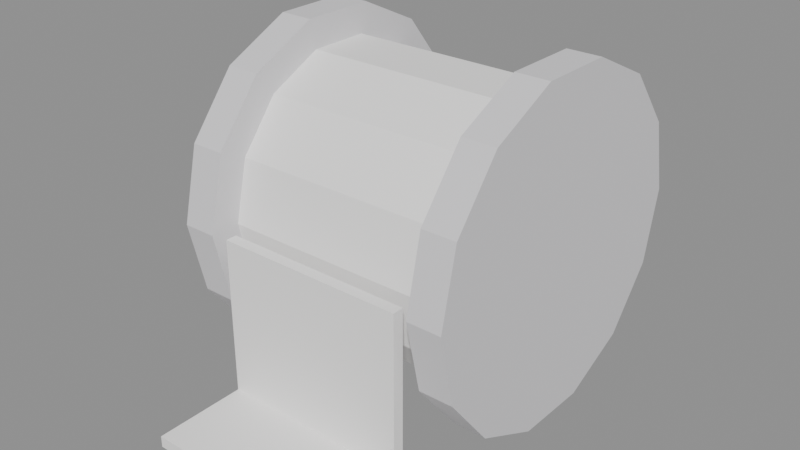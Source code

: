 # Source: ribbon_spool.blend  (saved by Blender 5.2.45; exported with 4.5.12 LTS)
import bpy
from mathutils import Matrix  # noqa: F401  (used for matrix-valued properties, if any)

bpy.ops.wm.read_factory_settings(use_empty=True)
scene = bpy.context.scene
scene.name = 'Scene'

# ---- collections
col_ribbon_spool = bpy.data.collections.new('ribbon_spool'); scene.collection.children.link(col_ribbon_spool)

# ---- materials (node trees are filled in below, after node groups)
mat_ribbon_shade = bpy.data.materials.new('ribbon_shade')
mat_ribbon_shade.diffuse_color = (0.74, 0.73, 0.75, 1.0)
mat_ribbon_white = bpy.data.materials.new('ribbon_white')
mat_ribbon_white.diffuse_color = (0.97, 0.96, 0.95, 1.0)

# ---- material node trees
mat_ribbon_shade.use_nodes = True; mat_ribbon_shade.node_tree.nodes.clear()
_N = mat_ribbon_shade.node_tree.nodes; _L = mat_ribbon_shade.node_tree.links
n0 = _N.new('ShaderNodeBsdfPrincipled'); n0.name = 'Principled BSDF'; n0.location = (-200, 100)
n0.inputs[0].default_value = (0.74, 0.73, 0.75, 1.0)
n0.inputs[2].default_value = 0.9
n0.inputs[10].default_value = 0.005
n1 = _N.new('ShaderNodeOutputMaterial'); n1.name = 'Material Output'; n1.location = (200, 100)
_L.new(n0.outputs[0], n1.inputs[0])
n1.is_active_output = True
mat_ribbon_white.use_nodes = True; mat_ribbon_white.node_tree.nodes.clear()
_N = mat_ribbon_white.node_tree.nodes; _L = mat_ribbon_white.node_tree.links
n0 = _N.new('ShaderNodeBsdfPrincipled'); n0.name = 'Principled BSDF'; n0.location = (-200, 100)
n0.inputs[0].default_value = (0.97, 0.96, 0.95, 1.0)
n0.inputs[2].default_value = 0.9
n0.inputs[10].default_value = 0.005
n1 = _N.new('ShaderNodeOutputMaterial'); n1.name = 'Material Output'; n1.location = (200, 100)
_L.new(n0.outputs[0], n1.inputs[0])
n1.is_active_output = True

# ---- meshes
me_cylinder = bpy.data.meshes.new('Cylinder')
me_cylinder.from_pydata([(-0.006, 0.06, 2.623e-10), (0.006, 0.06, -2.623e-10), (-0.006, 0.05406, -0.02603), (0.006, 0.05406, -0.02603), (-0.006, 0.03741, -0.04691), (0.006, 0.03741, -0.04691), (-0.006, 0.01335, -0.0585), (0.006, 0.01335, -0.0585), (-0.006, -0.01335, -0.0585), (0.006, -0.01335, -0.0585), (-0.006, -0.03741, -0.04691), (0.006, -0.03741, -0.04691), (-0.006, -0.05406, -0.02603), (0.006, -0.05406, -0.02603), (-0.006, -0.06, 2.623e-10), (0.006, -0.06, -2.623e-10), (-0.006, -0.05406, 0.02603), (0.006, -0.05406, 0.02603), (-0.006, -0.03741, 0.04691), (0.006, -0.03741, 0.04691), (-0.006, -0.01335, 0.0585), (0.006, -0.01335, 0.0585), (-0.006, 0.01335, 0.0585), (0.006, 0.01335, 0.0585), (-0.006, 0.03741, 0.04691), (0.006, 0.03741, 0.04691), (-0.006, 0.05406, 0.02603), (0.006, 0.05406, 0.02603)], [], [(0, 1, 3, 2), (2, 3, 5, 4), (4, 5, 7, 6), (6, 7, 9, 8), (8, 9, 11, 10), (10, 11, 13, 12), (12, 13, 15, 14), (14, 15, 17, 16), (16, 17, 19, 18), (18, 19, 21, 20), (20, 21, 23, 22), (22, 23, 25, 24), (3, 1, 27, 25, 23, 21, 19, 17, 15, 13, 11, 9, 7, 5), (24, 25, 27, 26), (26, 27, 1, 0), (0, 2, 4, 6, 8, 10, 12, 14, 16, 18, 20, 22, 24, 26)])
_uv = me_cylinder.uv_layers.new(name='UVMap')
_uv.uv.foreach_set('vector', [1.0, 0.5, 1.0, 1.0, 0.9286, 1.0, 0.9286, 0.5, 0.9286, 0.5, 0.9286, 1.0, 0.8571, 1.0, 0.8571, 0.5, 0.8571, 0.5, 0.8571, 1.0, 0.7857, 1.0, 0.7857, 0.5, 0.7857, 0.5, 0.7857, 1.0, 0.7143, 1.0, 0.7143, 0.5, 0.7143, 0.5, 0.7143, 1.0, 0.6429, 1.0, 0.6429, 0.5, 0.6429, 0.5, 0.6429, 1.0, 0.5714, 1.0, 0.5714, 0.5, 0.5714, 0.5, 0.5714, 1.0, 0.5, 1.0, 0.5, 0.5, 0.5, 0.5, 0.5, 1.0, 0.4286, 1.0, 0.4286, 0.5, 0.4286, 0.5, 0.4286, 1.0, 0.3571, 1.0, 0.3571, 0.5, 0.3571, 0.5, 0.3571, 1.0, 0.2857, 1.0, 0.2857, 0.5, 0.2857, 0.5, 0.2857, 1.0, 0.2143, 1.0, 0.2143, 0.5, 0.2143, 0.5, 0.2143, 1.0, 0.1429, 1.0, 0.1429, 0.5, 0.3541, 0.4662, 0.25, 0.49, 0.1459, 0.4662, 0.06236, 0.3996, 0.01602, 0.3034, 0.01602, 0.1966, 0.06236, 0.1004, 0.1459, 0.03377, 0.25, 0.01, 0.3541, 0.03377, 0.4376, 0.1004, 0.484, 0.1966, 0.484, 0.3034, 0.4376, 0.3996, 0.1429, 0.5, 0.1429, 1.0, 0.07143, 1.0, 0.07143, 0.5, 0.07143, 0.5, 0.07143, 1.0, -1.341e-07, 1.0, -1.341e-07, 0.5, 0.75, 0.49, 0.8541, 0.4662, 0.9376, 0.3996, 0.984, 0.3034, 0.984, 0.1966, 0.9376, 0.1004, 0.8541, 0.03377, 0.75, 0.01, 0.6459, 0.03377, 0.5624, 0.1004, 0.516, 0.1966, 0.516, 0.3034, 0.5624, 0.3996, 0.6459, 0.4662])
me_cylinder.materials.append(mat_ribbon_shade)
me_cylinder.update()
me_cylinder_001 = bpy.data.meshes.new('Cylinder.001')
me_cylinder_001.from_pydata([(-0.006, 0.06, 2.623e-10), (0.006, 0.06, -2.623e-10), (-0.006, 0.05406, -0.02603), (0.006, 0.05406, -0.02603), (-0.006, 0.03741, -0.04691), (0.006, 0.03741, -0.04691), (-0.006, 0.01335, -0.0585), (0.006, 0.01335, -0.0585), (-0.006, -0.01335, -0.0585), (0.006, -0.01335, -0.0585), (-0.006, -0.03741, -0.04691), (0.006, -0.03741, -0.04691), (-0.006, -0.05406, -0.02603), (0.006, -0.05406, -0.02603), (-0.006, -0.06, 2.623e-10), (0.006, -0.06, -2.623e-10), (-0.006, -0.05406, 0.02603), (0.006, -0.05406, 0.02603), (-0.006, -0.03741, 0.04691), (0.006, -0.03741, 0.04691), (-0.006, -0.01335, 0.0585), (0.006, -0.01335, 0.0585), (-0.006, 0.01335, 0.0585), (0.006, 0.01335, 0.0585), (-0.006, 0.03741, 0.04691), (0.006, 0.03741, 0.04691), (-0.006, 0.05406, 0.02603), (0.006, 0.05406, 0.02603)], [], [(0, 1, 3, 2), (2, 3, 5, 4), (4, 5, 7, 6), (6, 7, 9, 8), (8, 9, 11, 10), (10, 11, 13, 12), (12, 13, 15, 14), (14, 15, 17, 16), (16, 17, 19, 18), (18, 19, 21, 20), (20, 21, 23, 22), (22, 23, 25, 24), (3, 1, 27, 25, 23, 21, 19, 17, 15, 13, 11, 9, 7, 5), (24, 25, 27, 26), (26, 27, 1, 0), (0, 2, 4, 6, 8, 10, 12, 14, 16, 18, 20, 22, 24, 26)])
_uv = me_cylinder_001.uv_layers.new(name='UVMap')
_uv.uv.foreach_set('vector', [1.0, 0.5, 1.0, 1.0, 0.9286, 1.0, 0.9286, 0.5, 0.9286, 0.5, 0.9286, 1.0, 0.8571, 1.0, 0.8571, 0.5, 0.8571, 0.5, 0.8571, 1.0, 0.7857, 1.0, 0.7857, 0.5, 0.7857, 0.5, 0.7857, 1.0, 0.7143, 1.0, 0.7143, 0.5, 0.7143, 0.5, 0.7143, 1.0, 0.6429, 1.0, 0.6429, 0.5, 0.6429, 0.5, 0.6429, 1.0, 0.5714, 1.0, 0.5714, 0.5, 0.5714, 0.5, 0.5714, 1.0, 0.5, 1.0, 0.5, 0.5, 0.5, 0.5, 0.5, 1.0, 0.4286, 1.0, 0.4286, 0.5, 0.4286, 0.5, 0.4286, 1.0, 0.3571, 1.0, 0.3571, 0.5, 0.3571, 0.5, 0.3571, 1.0, 0.2857, 1.0, 0.2857, 0.5, 0.2857, 0.5, 0.2857, 1.0, 0.2143, 1.0, 0.2143, 0.5, 0.2143, 0.5, 0.2143, 1.0, 0.1429, 1.0, 0.1429, 0.5, 0.3541, 0.4662, 0.25, 0.49, 0.1459, 0.4662, 0.06236, 0.3996, 0.01602, 0.3034, 0.01602, 0.1966, 0.06236, 0.1004, 0.1459, 0.03377, 0.25, 0.01, 0.3541, 0.03377, 0.4376, 0.1004, 0.484, 0.1966, 0.484, 0.3034, 0.4376, 0.3996, 0.1429, 0.5, 0.1429, 1.0, 0.07143, 1.0, 0.07143, 0.5, 0.07143, 0.5, 0.07143, 1.0, -1.341e-07, 1.0, -1.341e-07, 0.5, 0.75, 0.49, 0.8541, 0.4662, 0.9376, 0.3996, 0.984, 0.3034, 0.984, 0.1966, 0.9376, 0.1004, 0.8541, 0.03377, 0.75, 0.01, 0.6459, 0.03377, 0.5624, 0.1004, 0.516, 0.1966, 0.516, 0.3034, 0.5624, 0.3996, 0.6459, 0.4662])
me_cylinder_001.materials.append(mat_ribbon_shade)
me_cylinder_001.update()
me_cylinder_002 = bpy.data.meshes.new('Cylinder.002')
me_cylinder_002.from_pydata([(-0.039, 0.0492, 1.705e-09), (0.039, 0.0492, -1.705e-09), (-0.039, 0.04433, -0.02135), (0.039, 0.04433, -0.02135), (-0.039, 0.03068, -0.03847), (0.039, 0.03068, -0.03847), (-0.039, 0.01095, -0.04797), (0.039, 0.01095, -0.04797), (-0.039, -0.01095, -0.04797), (0.039, -0.01095, -0.04797), (-0.039, -0.03068, -0.03847), (0.039, -0.03068, -0.03847), (-0.039, -0.04433, -0.02135), (0.039, -0.04433, -0.02135), (-0.039, -0.0492, 1.705e-09), (0.039, -0.0492, -1.705e-09), (-0.039, -0.04433, 0.02135), (0.039, -0.04433, 0.02135), (-0.039, -0.03068, 0.03847), (0.039, -0.03068, 0.03847), (-0.039, -0.01095, 0.04797), (0.039, -0.01095, 0.04797), (-0.039, 0.01095, 0.04797), (0.039, 0.01095, 0.04797), (-0.039, 0.03068, 0.03847), (0.039, 0.03068, 0.03847), (-0.039, 0.04433, 0.02135), (0.039, 0.04433, 0.02135)], [], [(0, 1, 3, 2), (2, 3, 5, 4), (4, 5, 7, 6), (6, 7, 9, 8), (8, 9, 11, 10), (10, 11, 13, 12), (12, 13, 15, 14), (14, 15, 17, 16), (16, 17, 19, 18), (18, 19, 21, 20), (20, 21, 23, 22), (22, 23, 25, 24), (3, 1, 27, 25, 23, 21, 19, 17, 15, 13, 11, 9, 7, 5), (24, 25, 27, 26), (26, 27, 1, 0), (0, 2, 4, 6, 8, 10, 12, 14, 16, 18, 20, 22, 24, 26)])
_uv = me_cylinder_002.uv_layers.new(name='UVMap')
_uv.uv.foreach_set('vector', [1.0, 0.5, 1.0, 1.0, 0.9286, 1.0, 0.9286, 0.5, 0.9286, 0.5, 0.9286, 1.0, 0.8571, 1.0, 0.8571, 0.5, 0.8571, 0.5, 0.8571, 1.0, 0.7857, 1.0, 0.7857, 0.5, 0.7857, 0.5, 0.7857, 1.0, 0.7143, 1.0, 0.7143, 0.5, 0.7143, 0.5, 0.7143, 1.0, 0.6429, 1.0, 0.6429, 0.5, 0.6429, 0.5, 0.6429, 1.0, 0.5714, 1.0, 0.5714, 0.5, 0.5714, 0.5, 0.5714, 1.0, 0.5, 1.0, 0.5, 0.5, 0.5, 0.5, 0.5, 1.0, 0.4286, 1.0, 0.4286, 0.5, 0.4286, 0.5, 0.4286, 1.0, 0.3571, 1.0, 0.3571, 0.5, 0.3571, 0.5, 0.3571, 1.0, 0.2857, 1.0, 0.2857, 0.5, 0.2857, 0.5, 0.2857, 1.0, 0.2143, 1.0, 0.2143, 0.5, 0.2143, 0.5, 0.2143, 1.0, 0.1429, 1.0, 0.1429, 0.5, 0.3541, 0.4662, 0.25, 0.49, 0.1459, 0.4662, 0.06236, 0.3996, 0.01602, 0.3034, 0.01602, 0.1966, 0.06236, 0.1004, 0.1459, 0.03377, 0.25, 0.01, 0.3541, 0.03377, 0.4376, 0.1004, 0.484, 0.1966, 0.484, 0.3034, 0.4376, 0.3996, 0.1429, 0.5, 0.1429, 1.0, 0.07143, 1.0, 0.07143, 0.5, 0.07143, 0.5, 0.07143, 1.0, -1.341e-07, 1.0, -1.341e-07, 0.5, 0.75, 0.49, 0.8541, 0.4662, 0.9376, 0.3996, 0.984, 0.3034, 0.984, 0.1966, 0.9376, 0.1004, 0.8541, 0.03377, 0.75, 0.01, 0.6459, 0.03377, 0.5624, 0.1004, 0.516, 0.1966, 0.516, 0.3034, 0.5624, 0.3996, 0.6459, 0.4662])
me_cylinder_002.materials.append(mat_ribbon_white)
me_cylinder_002.update()
me_cylinder_003 = bpy.data.meshes.new('Cylinder.003')
me_cylinder_003.from_pydata([(-0.047, 0.0132, 2.054e-09), (0.047, 0.0132, -2.054e-09), (-0.047, 0.009334, -0.009334), (0.047, 0.009334, -0.009334), (-0.047, 0.0, -0.0132), (0.047, 0.0, -0.0132), (-0.047, -0.009334, -0.009334), (0.047, -0.009334, -0.009334), (-0.047, -0.0132, 2.054e-09), (0.047, -0.0132, -2.054e-09), (-0.047, -0.009334, 0.009334), (0.047, -0.009334, 0.009334), (-0.047, 0.0, 0.0132), (0.047, 0.0, 0.0132), (-0.047, 0.009334, 0.009334), (0.047, 0.009334, 0.009334)], [], [(0, 1, 3, 2), (2, 3, 5, 4), (4, 5, 7, 6), (6, 7, 9, 8), (8, 9, 11, 10), (10, 11, 13, 12), (3, 1, 15, 13, 11, 9, 7, 5), (12, 13, 15, 14), (14, 15, 1, 0), (0, 2, 4, 6, 8, 10, 12, 14)])
_uv = me_cylinder_003.uv_layers.new(name='UVMap')
_uv.uv.foreach_set('vector', [1.0, 0.5, 1.0, 1.0, 0.875, 1.0, 0.875, 0.5, 0.875, 0.5, 0.875, 1.0, 0.75, 1.0, 0.75, 0.5, 0.75, 0.5, 0.75, 1.0, 0.625, 1.0, 0.625, 0.5, 0.625, 0.5, 0.625, 1.0, 0.5, 1.0, 0.5, 0.5, 0.5, 0.5, 0.5, 1.0, 0.375, 1.0, 0.375, 0.5, 0.375, 0.5, 0.375, 1.0, 0.25, 1.0, 0.25, 0.5, 0.4197, 0.4197, 0.25, 0.49, 0.08029, 0.4197, 0.01, 0.25, 0.08029, 0.08029, 0.25, 0.01, 0.4197, 0.08029, 0.49, 0.25, 0.25, 0.5, 0.25, 1.0, 0.125, 1.0, 0.125, 0.5, 0.125, 0.5, 0.125, 1.0, 0.0, 1.0, 0.0, 0.5, 0.75, 0.49, 0.9197, 0.4197, 0.99, 0.25, 0.9197, 0.08029, 0.75, 0.01, 0.5803, 0.08029, 0.51, 0.25, 0.5803, 0.4197])
me_cylinder_003.materials.append(mat_ribbon_shade)
me_cylinder_003.update()
me_cube = bpy.data.meshes.new('Cube')
me_cube.from_pydata([(-0.03375, -0.002, -0.03), (-0.03375, -0.002, 0.03), (-0.03375, 0.002, -0.03), (-0.03375, 0.002, 0.03), (0.03375, -0.002, -0.03), (0.03375, -0.002, 0.03), (0.03375, 0.002, -0.03), (0.03375, 0.002, 0.03)], [], [(0, 1, 3, 2), (2, 3, 7, 6), (6, 7, 5, 4), (4, 5, 1, 0), (2, 6, 4, 0), (7, 3, 1, 5)])
_uv = me_cube.uv_layers.new(name='UVMap')
_uv.uv.foreach_set('vector', [0.375, 0.0, 0.625, 0.0, 0.625, 0.25, 0.375, 0.25, 0.375, 0.25, 0.625, 0.25, 0.625, 0.5, 0.375, 0.5, 0.375, 0.5, 0.625, 0.5, 0.625, 0.75, 0.375, 0.75, 0.375, 0.75, 0.625, 0.75, 0.625, 1.0, 0.375, 1.0, 0.125, 0.5, 0.375, 0.5, 0.375, 0.75, 0.125, 0.75, 0.625, 0.5, 0.875, 0.5, 0.875, 0.75, 0.625, 0.75])
me_cube.materials.append(mat_ribbon_white)
me_cube.update()
me_cube_001 = bpy.data.meshes.new('Cube.001')
me_cube_001.from_pydata([(-0.03375, -0.0165, -0.002), (-0.03375, -0.0165, 0.002), (-0.03375, 0.0165, -0.002), (-0.03375, 0.0165, 0.002), (0.03375, -0.0165, -0.002), (0.03375, -0.0165, 0.002), (0.03375, 0.0165, -0.002), (0.03375, 0.0165, 0.002)], [], [(0, 1, 3, 2), (2, 3, 7, 6), (6, 7, 5, 4), (4, 5, 1, 0), (2, 6, 4, 0), (7, 3, 1, 5)])
_uv = me_cube_001.uv_layers.new(name='UVMap')
_uv.uv.foreach_set('vector', [0.375, 0.0, 0.625, 0.0, 0.625, 0.25, 0.375, 0.25, 0.375, 0.25, 0.625, 0.25, 0.625, 0.5, 0.375, 0.5, 0.375, 0.5, 0.625, 0.5, 0.625, 0.75, 0.375, 0.75, 0.375, 0.75, 0.625, 0.75, 0.625, 1.0, 0.375, 1.0, 0.125, 0.5, 0.375, 0.5, 0.375, 0.75, 0.125, 0.75, 0.625, 0.5, 0.875, 0.5, 0.875, 0.75, 0.625, 0.75])
me_cube_001.materials.append(mat_ribbon_white)
me_cube_001.update()

# ---- objects
ob_flange__1 = bpy.data.objects.new('Flange.-1', me_cylinder)
ob_flange_1 = bpy.data.objects.new('Flange.1', me_cylinder_001)
ob_wound_ribbon = bpy.data.objects.new('Wound ribbon', me_cylinder_002)
ob_hole = bpy.data.objects.new('Hole', me_cylinder_003)
ob_loose_end = bpy.data.objects.new('Loose end', me_cube)
ob_loose_tip = bpy.data.objects.new('Loose tip', me_cube_001)

# ---- transforms, parenting, visibility, modifiers, constraints
ob_flange__1.location = (-0.045, 0.0, 0.06)
ob_flange_1.location = (0.045, 0.0, 0.06)
ob_wound_ribbon.location = (0.0, 0.0, 0.06)
ob_hole.location = (0.0, 0.0, 0.06)
ob_loose_end.location = (0.0, -0.057, 0.03)
ob_loose_tip.location = (0.0, -0.075, 0.002)

# ---- collection membership
col_ribbon_spool.objects.link(ob_flange__1)
col_ribbon_spool.objects.link(ob_flange_1)
col_ribbon_spool.objects.link(ob_wound_ribbon)
col_ribbon_spool.objects.link(ob_hole)
col_ribbon_spool.objects.link(ob_loose_end)
col_ribbon_spool.objects.link(ob_loose_tip)

# ---- scene / render settings (as saved in the file)
scene.frame_start = 1; scene.frame_end = 250; scene.frame_set(1)
scene.render.engine = 'BLENDER_EEVEE_NEXT'
scene.render.bake_bias = 0.0
scene.render.bake_samples = 0
scene.render.compositor_device = 'GPU'
scene.eevee.use_volume_custom_range = False
scene.eevee.fast_gi_thickness_near = 0.1
scene.eevee.fast_gi_thickness_far = 0.0
scene.eevee.ray_tracing_options.screen_trace_thickness = 0.1
bpy.context.view_layer.update()

# ---- added for rendering (the .blend has no active camera and no usable light): camera, sun + grey world if the file has none
cam_auto = bpy.data.cameras.new('AutoCamera')
cam_auto.lens = 50.0
cam_auto.sensor_width = 36.0
cam_auto.clip_end = 1000.0
ob_auto_camera = bpy.data.objects.new('AutoCamera', cam_auto)
scene.collection.objects.link(ob_auto_camera)
ob_auto_camera.location = (0.20143, -0.257466, 0.220392)
ob_auto_camera.rotation_euler = (1.09748, -7.21219e-08, 0.694738)
scene.camera = ob_auto_camera
light_auto_sun = bpy.data.lights.new('AutoSun', 'SUN')
light_auto_sun.energy = 3.0
light_auto_sun.angle = 0.0523599
ob_auto_sun = bpy.data.objects.new('AutoSun', light_auto_sun)
scene.collection.objects.link(ob_auto_sun)
ob_auto_sun.rotation_euler = (0.872665, 0.174533, 0.523599)
if scene.world is None:
    world_auto = bpy.data.worlds.new('AutoWorld')
    world_auto.color = (0.3, 0.3, 0.3)
    scene.world = world_auto
bpy.context.view_layer.update()
